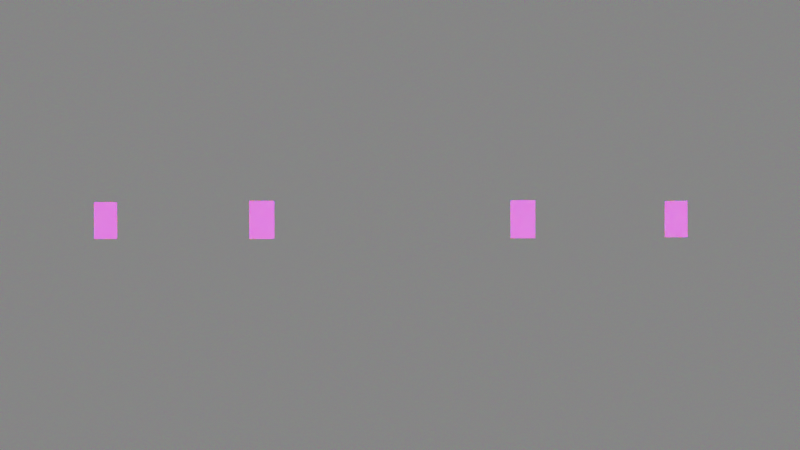 # Source: brdf_tests.blend  (saved by Blender 2.80.75; exported with 4.5.12 LTS)
import bpy
from mathutils import Matrix  # noqa: F401  (used for matrix-valued properties, if any)

bpy.ops.wm.read_factory_settings(use_empty=True)
scene = bpy.context.scene
scene.name = 'Scene'

# ---- collections
col_collection = bpy.data.collections.new('Collection'); scene.collection.children.link(col_collection)

# ---- images (referenced by path relative to the original .blend; pixels are not part of the script)
import os
ASSET_DIR = os.environ.get("B2B_ASSET_DIR", "")  # directory of the original .blend (textures are referenced by path, not embedded)
HERE = os.path.dirname(os.path.abspath(__file__))  # packed textures are extracted next to this script under _unpacked/

def load_image(name, relpath, width, height, colorspace="sRGB"):
    """Load a texture the original file referenced (path relative to the .blend, or extracted next to this script)."""
    p = next((c for c in (os.path.join(HERE, relpath), os.path.join(ASSET_DIR, relpath)) if relpath and os.path.exists(c)), "")
    if p:
        img = bpy.data.images.load(p, check_existing=True)
        img.name = name
    else:  # same state as the original file: an image datablock whose file is absent (Cycles renders it pink)
        img = bpy.data.images.new(name, width, height)
        img.source = "FILE"
        img.filepath = "//" + (relpath or name)
    img.colorspace_settings.name = colorspace
    return img
img_card_jpg = load_image('card.jpg', 'card.jpg', 1024, 1024, 'sRGB')

# ---- materials (node trees are filled in below, after node groups)
mat_white = bpy.data.materials.new('White')
mat_white.alpha_threshold = 0.0
mat_white.line_color = (0.0, 0.0, 0.0, 1.0)
mat_green = bpy.data.materials.new('Green')
mat_red = bpy.data.materials.new('Red')
mat_mirror = bpy.data.materials.new('Mirror')
mat_material = bpy.data.materials.new('Material')

# ---- node groups
ng_nodegroup_002 = bpy.data.node_groups.new('NodeGroup.002', 'ShaderNodeTree')
_s = ng_nodegroup_002.interface.new_socket(name='Shader', in_out='OUTPUT', socket_type='NodeSocketShader')
_N = ng_nodegroup_002.nodes; _L = ng_nodegroup_002.links
n0 = _N.new('NodeGroupOutput'); n0.name = 'Group Output'; n0.location = (877, -10)
n1 = _N.new('ShaderNodeNewGeometry'); n1.name = 'Geometry.001'; n1.location = (-371, 80)
n2 = _N.new('ShaderNodeMapping'); n2.name = 'Mapping'; n2.location = (-168, 416)
n2.inputs[2].default_value = (0.0, 0.0, -0.2618)
n3 = _N.new('ShaderNodeMapping'); n3.name = 'Mapping.001'; n3.location = (-168, 128)
n3.inputs[2].default_value = (0.0, 0.0, -0.2618)
n4 = _N.new('ShaderNodeMapping'); n4.name = 'Mapping.002'; n4.location = (-165, -168)
n4.inputs[2].default_value = (0.0, 0.0, -0.2618)
n5 = _N.new('ShaderNodeValue'); n5.name = 'Value'; n5.location = (12, -458)
n5.outputs[0].default_value = 0.0
n6 = _N.new('ShaderNodeValue'); n6.name = 'Value.001'; n6.location = (11, -558)
n6.outputs[0].default_value = 0.0
n7 = _N.new('ShaderNodeBsdfAnisotropic'); n7.name = 'Anisotropic BSDF.002'; n7.location = (366, -133)
n7.distribution = 'GGX'
n7.inputs[0].default_value = (0.0, 0.0, 1.0, 1.0)
n8 = _N.new('ShaderNodeBsdfAnisotropic'); n8.name = 'Anisotropic BSDF.001'; n8.location = (363, 181)
n8.distribution = 'GGX'
n8.inputs[0].default_value = (0.0, 1.0, 0.0, 1.0)
n9 = _N.new('ShaderNodeAddShader'); n9.name = 'Add Shader'; n9.location = (677, 308)
n10 = _N.new('ShaderNodeAddShader'); n10.name = 'Add Shader.001'; n10.location = (676, 153)
n11 = _N.new('ShaderNodeBsdfAnisotropic'); n11.name = 'Anisotropic BSDF'; n11.location = (363, 538)
n11.distribution = 'GGX'
n11.inputs[0].default_value = (1.0, 0.0, 0.0, 1.0)
_L.new(n1.outputs[1], n2.inputs[0])
_L.new(n1.outputs[1], n3.inputs[0])
_L.new(n1.outputs[1], n4.inputs[0])
_L.new(n2.outputs[0], n11.inputs[4])
_L.new(n3.outputs[0], n8.inputs[4])
_L.new(n4.outputs[0], n7.inputs[4])
_L.new(n5.outputs[0], n11.inputs[1])
_L.new(n5.outputs[0], n8.inputs[1])
_L.new(n5.outputs[0], n7.inputs[1])
_L.new(n6.outputs[0], n7.inputs[2])
_L.new(n6.outputs[0], n8.inputs[2])
_L.new(n6.outputs[0], n11.inputs[2])
_L.new(n11.outputs[0], n9.inputs[0])
_L.new(n8.outputs[0], n9.inputs[1])
_L.new(n9.outputs[0], n10.inputs[0])
_L.new(n7.outputs[0], n10.inputs[1])
_L.new(n10.outputs[0], n0.inputs[0])
n0.is_active_output = True
ng_nodegroup_001 = bpy.data.node_groups.new('NodeGroup.001', 'ShaderNodeTree')
_s = ng_nodegroup_001.interface.new_socket(name='Shader', in_out='OUTPUT', socket_type='NodeSocketShader')
_N = ng_nodegroup_001.nodes; _L = ng_nodegroup_001.links
n0 = _N.new('NodeGroupOutput'); n0.name = 'Group Output'; n0.location = (724, 0)
n1 = _N.new('ShaderNodeAddShader'); n1.name = 'Add Shader.001'; n1.location = (524, 318)
n2 = _N.new('ShaderNodeAddShader'); n2.name = 'Add Shader.002'; n2.location = (523, 163)
n3 = _N.new('ShaderNodeNewGeometry'); n3.name = 'Geometry.001'; n3.location = (-524, 90)
n4 = _N.new('ShaderNodeMapping'); n4.name = 'Mapping'; n4.location = (-321, 426)
n4.inputs[2].default_value = (0.0, 0.0, 0.2618)
n5 = _N.new('ShaderNodeMapping'); n5.name = 'Mapping.001'; n5.location = (-321, 137)
n5.inputs[2].default_value = (0.0, 0.0, 0.2618)
n6 = _N.new('ShaderNodeMapping'); n6.name = 'Mapping.002'; n6.location = (-318, -159)
n6.inputs[2].default_value = (0.0, 0.0, 0.2618)
n7 = _N.new('ShaderNodeValue'); n7.name = 'Value'; n7.location = (-141, -448)
n7.outputs[0].default_value = 0.0
n8 = _N.new('ShaderNodeValue'); n8.name = 'Value.001'; n8.location = (-142, -548)
n8.outputs[0].default_value = 0.0
n9 = _N.new('ShaderNodeBsdfAnisotropic'); n9.name = 'Anisotropic BSDF.002'; n9.location = (213, -123)
n9.distribution = 'GGX'
n9.inputs[0].default_value = (0.0, 0.0, 1.0, 1.0)
n10 = _N.new('ShaderNodeBsdfAnisotropic'); n10.name = 'Anisotropic BSDF.001'; n10.location = (210, 191)
n10.distribution = 'GGX'
n10.inputs[0].default_value = (0.0, 1.0, 0.0, 1.0)
n11 = _N.new('ShaderNodeBsdfAnisotropic'); n11.name = 'Anisotropic BSDF'; n11.location = (210, 548)
n11.distribution = 'GGX'
n11.inputs[0].default_value = (1.0, 0.0, 0.0, 1.0)
_L.new(n3.outputs[1], n4.inputs[0])
_L.new(n3.outputs[1], n5.inputs[0])
_L.new(n3.outputs[1], n6.inputs[0])
_L.new(n4.outputs[0], n11.inputs[4])
_L.new(n5.outputs[0], n10.inputs[4])
_L.new(n6.outputs[0], n9.inputs[4])
_L.new(n7.outputs[0], n11.inputs[1])
_L.new(n7.outputs[0], n10.inputs[1])
_L.new(n7.outputs[0], n9.inputs[1])
_L.new(n8.outputs[0], n9.inputs[2])
_L.new(n8.outputs[0], n10.inputs[2])
_L.new(n8.outputs[0], n11.inputs[2])
_L.new(n11.outputs[0], n1.inputs[0])
_L.new(n10.outputs[0], n1.inputs[1])
_L.new(n1.outputs[0], n2.inputs[0])
_L.new(n9.outputs[0], n2.inputs[1])
_L.new(n2.outputs[0], n0.inputs[0])
n0.is_active_output = True
ng_nodegroup_004 = bpy.data.node_groups.new('NodeGroup.004', 'ShaderNodeTree')
_s = ng_nodegroup_004.interface.new_socket(name='Shader', in_out='OUTPUT', socket_type='NodeSocketShader')
_N = ng_nodegroup_004.nodes; _L = ng_nodegroup_004.links
n0 = _N.new('ShaderNodeAddShader'); n0.name = 'Add Shader.001'; n0.location = (524, 318)
n1 = _N.new('ShaderNodeNewGeometry'); n1.name = 'Geometry.001'; n1.location = (-524, 90)
n2 = _N.new('ShaderNodeMapping'); n2.name = 'Mapping'; n2.location = (-321, 426)
n2.inputs[2].default_value = (0.0, 0.0, 0.5236)
n3 = _N.new('ShaderNodeMapping'); n3.name = 'Mapping.001'; n3.location = (-321, 137)
n3.inputs[2].default_value = (0.0, 0.0, 0.5236)
n4 = _N.new('ShaderNodeMapping'); n4.name = 'Mapping.002'; n4.location = (-318, -159)
n4.inputs[2].default_value = (0.0, 0.0, 0.5236)
n5 = _N.new('ShaderNodeValue'); n5.name = 'Value'; n5.location = (-141, -448)
n5.outputs[0].default_value = 0.0
n6 = _N.new('ShaderNodeValue'); n6.name = 'Value.001'; n6.location = (-142, -548)
n6.outputs[0].default_value = 0.0
n7 = _N.new('ShaderNodeBsdfAnisotropic'); n7.name = 'Anisotropic BSDF.002'; n7.location = (213, -123)
n7.distribution = 'GGX'
n7.inputs[0].default_value = (0.0, 0.0, 1.0, 1.0)
n8 = _N.new('ShaderNodeBsdfAnisotropic'); n8.name = 'Anisotropic BSDF.001'; n8.location = (210, 191)
n8.distribution = 'GGX'
n8.inputs[0].default_value = (0.0, 1.0, 0.0, 1.0)
n9 = _N.new('ShaderNodeBsdfAnisotropic'); n9.name = 'Anisotropic BSDF'; n9.location = (210, 548)
n9.distribution = 'GGX'
n9.inputs[0].default_value = (1.0, 0.0, 0.0, 1.0)
n10 = _N.new('NodeGroupOutput'); n10.name = 'Group Output'; n10.location = (724, 0)
n11 = _N.new('ShaderNodeAddShader'); n11.name = 'Add Shader.002'; n11.location = (523, 163)
_L.new(n1.outputs[1], n2.inputs[0])
_L.new(n1.outputs[1], n3.inputs[0])
_L.new(n1.outputs[1], n4.inputs[0])
_L.new(n2.outputs[0], n9.inputs[4])
_L.new(n3.outputs[0], n8.inputs[4])
_L.new(n4.outputs[0], n7.inputs[4])
_L.new(n5.outputs[0], n9.inputs[1])
_L.new(n5.outputs[0], n8.inputs[1])
_L.new(n5.outputs[0], n7.inputs[1])
_L.new(n6.outputs[0], n7.inputs[2])
_L.new(n6.outputs[0], n8.inputs[2])
_L.new(n6.outputs[0], n9.inputs[2])
_L.new(n9.outputs[0], n0.inputs[0])
_L.new(n8.outputs[0], n0.inputs[1])
_L.new(n0.outputs[0], n11.inputs[0])
_L.new(n7.outputs[0], n11.inputs[1])
_L.new(n11.outputs[0], n10.inputs[0])
n10.is_active_output = True
ng_nodegroup_005 = bpy.data.node_groups.new('NodeGroup.005', 'ShaderNodeTree')
_s = ng_nodegroup_005.interface.new_socket(name='Shader', in_out='OUTPUT', socket_type='NodeSocketShader')
_N = ng_nodegroup_005.nodes; _L = ng_nodegroup_005.links
n0 = _N.new('ShaderNodeNewGeometry'); n0.name = 'Geometry.001'; n0.location = (-524, 90)
n1 = _N.new('ShaderNodeMapping'); n1.name = 'Mapping'; n1.location = (-321, 426)
n1.inputs[2].default_value = (0.0, 0.0, -0.5236)
n2 = _N.new('ShaderNodeMapping'); n2.name = 'Mapping.001'; n2.location = (-321, 137)
n2.inputs[2].default_value = (0.0, 0.0, -0.5236)
n3 = _N.new('ShaderNodeMapping'); n3.name = 'Mapping.002'; n3.location = (-318, -159)
n3.inputs[2].default_value = (0.0, 0.0, -0.5236)
n4 = _N.new('ShaderNodeValue'); n4.name = 'Value'; n4.location = (-141, -448)
n4.outputs[0].default_value = 0.0
n5 = _N.new('ShaderNodeValue'); n5.name = 'Value.001'; n5.location = (-142, -548)
n5.outputs[0].default_value = 0.0
n6 = _N.new('ShaderNodeBsdfAnisotropic'); n6.name = 'Anisotropic BSDF.002'; n6.location = (213, -123)
n6.distribution = 'GGX'
n6.inputs[0].default_value = (0.0, 0.0, 1.0, 1.0)
n7 = _N.new('ShaderNodeBsdfAnisotropic'); n7.name = 'Anisotropic BSDF.001'; n7.location = (210, 191)
n7.distribution = 'GGX'
n7.inputs[0].default_value = (0.0, 1.0, 0.0, 1.0)
n8 = _N.new('ShaderNodeAddShader'); n8.name = 'Add Shader'; n8.location = (524, 318)
n9 = _N.new('ShaderNodeAddShader'); n9.name = 'Add Shader.001'; n9.location = (523, 163)
n10 = _N.new('ShaderNodeBsdfAnisotropic'); n10.name = 'Anisotropic BSDF'; n10.location = (210, 548)
n10.distribution = 'GGX'
n10.inputs[0].default_value = (1.0, 0.0, 0.0, 1.0)
n11 = _N.new('NodeGroupOutput'); n11.name = 'Group Output'; n11.location = (724, 0)
_L.new(n0.outputs[1], n1.inputs[0])
_L.new(n0.outputs[1], n2.inputs[0])
_L.new(n0.outputs[1], n3.inputs[0])
_L.new(n1.outputs[0], n10.inputs[4])
_L.new(n2.outputs[0], n7.inputs[4])
_L.new(n3.outputs[0], n6.inputs[4])
_L.new(n4.outputs[0], n10.inputs[1])
_L.new(n4.outputs[0], n7.inputs[1])
_L.new(n4.outputs[0], n6.inputs[1])
_L.new(n5.outputs[0], n6.inputs[2])
_L.new(n5.outputs[0], n7.inputs[2])
_L.new(n5.outputs[0], n10.inputs[2])
_L.new(n10.outputs[0], n8.inputs[0])
_L.new(n7.outputs[0], n8.inputs[1])
_L.new(n8.outputs[0], n9.inputs[0])
_L.new(n6.outputs[0], n9.inputs[1])
_L.new(n9.outputs[0], n11.inputs[0])
n11.is_active_output = True

# ---- material node trees
mat_white.use_nodes = True; mat_white.node_tree.nodes.clear()
_N = mat_white.node_tree.nodes; _L = mat_white.node_tree.links
n0 = _N.new('ShaderNodeOutputMaterial'); n0.name = 'Material Output'; n0.location = (300, 300)
n1 = _N.new('ShaderNodeBsdfPrincipled'); n1.name = 'Principled BSDF'; n1.location = (10, 300)
n1.distribution = 'GGX'
n1.subsurface_method = 'BURLEY'
n1.inputs[2].default_value = 0.4
n1.inputs[3].default_value = 1.45
n1.inputs[28].default_value = 1.0
n2 = _N.new('ShaderNodeTexImage'); n2.name = 'Image Texture'; n2.location = (-280, 280)
n2.image = img_card_jpg
n3 = _N.new('ShaderNodeTexImage'); n3.name = 'Image Texture.001'; n3.location = (-280, -60)
n3.image = img_card_jpg
_L.new(n1.outputs[0], n0.inputs[0])
_L.new(n2.outputs[0], n1.inputs[0])
_L.new(n3.outputs[0], n1.inputs[27])
n0.is_active_output = True
mat_green.use_nodes = True; mat_green.node_tree.nodes.clear()
_N = mat_green.node_tree.nodes; _L = mat_green.node_tree.links
n0 = _N.new('ShaderNodeOutputMaterial'); n0.name = 'Material Output'; n0.location = (300, 300)
n1 = _N.new('ShaderNodeBsdfPrincipled'); n1.name = 'Principled BSDF'; n1.location = (10, 300)
n1.distribution = 'GGX'
n1.subsurface_method = 'BURLEY'
n1.inputs[0].default_value = (0.0, 1.0, 0.0, 1.0)
n1.inputs[3].default_value = 1.45
n1.inputs[27].default_value = (0.0, 0.0, 0.0, 1.0)
n1.inputs[28].default_value = 1.0
_L.new(n1.outputs[0], n0.inputs[0])
n0.is_active_output = True
mat_red.use_nodes = True; mat_red.node_tree.nodes.clear()
_N = mat_red.node_tree.nodes; _L = mat_red.node_tree.links
n0 = _N.new('ShaderNodeOutputMaterial'); n0.name = 'Material Output'; n0.location = (300, 300)
n1 = _N.new('ShaderNodeBsdfPrincipled'); n1.name = 'Principled BSDF'; n1.location = (10, 300)
n1.distribution = 'GGX'
n1.subsurface_method = 'BURLEY'
n1.inputs[0].default_value = (1.0, 0.0, 0.0, 1.0)
n1.inputs[3].default_value = 1.45
n1.inputs[27].default_value = (0.0, 0.0, 0.0, 1.0)
n1.inputs[28].default_value = 1.0
_L.new(n1.outputs[0], n0.inputs[0])
n0.is_active_output = True
mat_mirror.use_nodes = True; mat_mirror.node_tree.nodes.clear()
_N = mat_mirror.node_tree.nodes; _L = mat_mirror.node_tree.links
n0 = _N.new('ShaderNodeBsdfPrincipled'); n0.name = 'Principled BSDF'; n0.location = (-395, 485)
n0.distribution = 'GGX'
n0.subsurface_method = 'BURLEY'
n0.inputs[1].default_value = 1.0
n0.inputs[2].default_value = 0.0
n0.inputs[3].default_value = 0.0
n0.inputs[13].default_value = 1.0
n0.inputs[20].default_value = 0.0
n0.inputs[27].default_value = (0.0, 0.0, 0.0, 1.0)
n0.inputs[28].default_value = 1.0
n1 = _N.new('ShaderNodeOutputMaterial'); n1.name = 'Material Output'; n1.location = (-29, 517)
_L.new(n0.outputs[0], n1.inputs[0])
n1.is_active_output = True
mat_material.use_nodes = True; mat_material.node_tree.nodes.clear()
_N = mat_material.node_tree.nodes; _L = mat_material.node_tree.links
n0 = _N.new('ShaderNodeOutputMaterial'); n0.name = 'Material Output'; n0.location = (896, 923)
n1 = _N.new('ShaderNodeAddShader'); n1.name = 'Add Shader.001'; n1.location = (432, 924)
n2 = _N.new('ShaderNodeAddShader'); n2.name = 'Add Shader'; n2.location = (469, 1060)
n3 = _N.new('ShaderNodeGroup'); n3.name = 'Group'; n3.location = (147, 1043)
n3.node_tree = ng_nodegroup_002
n4 = _N.new('ShaderNodeGroup'); n4.name = 'Group.001'; n4.location = (131, 931)
n4.node_tree = ng_nodegroup_001
n5 = _N.new('ShaderNodeGroup'); n5.name = 'Group.002'; n5.location = (156, 827)
n5.node_tree = ng_nodegroup_004
n6 = _N.new('ShaderNodeAddShader'); n6.name = 'Add Shader.002'; n6.location = (442, 771)
n7 = _N.new('ShaderNodeGroup'); n7.name = 'Group.003'; n7.location = (152, 730)
n7.node_tree = ng_nodegroup_005
_L.new(n3.outputs[0], n2.inputs[0])
_L.new(n4.outputs[0], n2.inputs[1])
_L.new(n2.outputs[0], n1.inputs[0])
_L.new(n5.outputs[0], n1.inputs[1])
_L.new(n1.outputs[0], n6.inputs[0])
_L.new(n7.outputs[0], n6.inputs[1])
_L.new(n6.outputs[0], n0.inputs[0])
n0.is_active_output = True

# ---- world
world_world = bpy.data.worlds.new('World'); scene.world = world_world
world_world.use_nodes = True; world_world.node_tree.nodes.clear()
_N = world_world.node_tree.nodes; _L = world_world.node_tree.links
n0 = _N.new('ShaderNodeOutputWorld'); n0.name = 'World Output'; n0.location = (300, 300)
n1 = _N.new('ShaderNodeBackground'); n1.name = 'Background'; n1.location = (10, 300)
n1.inputs[0].default_value = (0.05088, 0.05088, 0.05088, 1.0)
_L.new(n1.outputs[0], n0.inputs[0])
n0.is_active_output = True
world_world.color = (0.05088, 0.05088, 0.05088)
world_world.use_sun_shadow = False
world_world.sun_shadow_jitter_overblur = 0.0

# ---- cameras
cam_camera = bpy.data.cameras.new('Camera')
cam_camera.clip_end = 100.0
cam_camera.lens = 30.0
cam_camera.ortho_scale = 7.314

# ---- meshes
me_cube = bpy.data.meshes.new('Cube')
me_cube.from_pydata([(-1.366, 2.18, 1.0), (-1.366, 2.18, -1.0), (-1.366, -2.166, 1.0), (-1.366, -2.166, -1.0)], [], [(3, 1, 0, 2)])
me_cube.polygons.foreach_set('material_index', [4])
_uv = me_cube.uv_layers.new(name='UVMap')
_uv.uv.foreach_set('vector', [0.375, 0.5, 0.375, 0.75, 0.625, 0.75, 0.625, 0.5])
me_cube.materials.append(mat_white)
me_cube.materials.append(mat_green)
me_cube.materials.append(mat_red)
me_cube.materials.append(mat_mirror)
me_cube.materials.append(mat_material)
me_cube.use_remesh_preserve_volume = False
me_cube.use_remesh_preserve_attributes = False
me_cube.use_mirror_vertex_groups = False
me_cube.update()
me_cube_001 = bpy.data.meshes.new('Cube.001')
me_cube_001.from_pydata([(-2.98e-08, 0.2733, 0.2733), (-2.98e-08, 0.2733, -0.2733), (2.98e-08, -0.5499, -0.2733), (5.96e-08, -0.5499, 0.2733)], [], [(3, 2, 1, 0)])
_uv = me_cube_001.uv_layers.new(name='UVMap')
_uv.uv.foreach_set('vector', [0.0, 0.0, 1.0, 0.0, 1.0, 1.0, 0.0, 1.0])
me_cube_001.materials.append(mat_white)
me_cube_001.materials.append(mat_green)
me_cube_001.materials.append(mat_red)
me_cube_001.materials.append(mat_mirror)
me_cube_001.materials.append(mat_material)
me_cube_001.use_remesh_preserve_volume = False
me_cube_001.use_remesh_preserve_attributes = False
me_cube_001.use_mirror_vertex_groups = False
me_cube_001.update()

# ---- objects
ob_cube = bpy.data.objects.new('Cube', me_cube)
ob_camera = bpy.data.objects.new('Camera', cam_camera)
ob_cube_001 = bpy.data.objects.new('Cube.001', me_cube_001)

# ---- transforms, parenting, visibility, modifiers, constraints
ob_cube.location = (0.0, 0.0, 3.663)
ob_cube.scale = (3.659, 3.659, 3.659)
ob_cube.lock_rotations_4d = False
ob_cube.empty_display_type = 'ARROWS'
ob_cube.lineart.crease_threshold = 0.0
ob_camera.location = (4.656, -0.02078, 3.652)
ob_camera.rotation_euler = (1.571, 0.002724, 1.557)
ob_camera.lock_rotations_4d = False
ob_camera.empty_display_type = 'ARROWS'
ob_camera.color = (0.0, 0.0, 0.0, 0.0)
ob_camera.display_type = 'WIRE'
ob_camera.lineart.crease_threshold = 0.0
ob_cube_001.location = (0.5128, 0.02335, 3.928)
ob_cube_001.rotation_euler = (1.571, 2.22e-16, -3.142)
ob_cube_001.scale = (1.059, 1.059, 1.059)
ob_cube_001.lock_rotations_4d = False
ob_cube_001.empty_display_type = 'ARROWS'
ob_cube_001.visible_camera = False
ob_cube_001.lineart.crease_threshold = 0.0

# ---- collection membership
col_collection.objects.link(ob_cube)
col_collection.objects.link(ob_camera)
col_collection.objects.link(ob_cube_001)

# ---- scene / render settings (as saved in the file)
scene.camera = ob_camera
scene.frame_start = 1; scene.frame_end = 250; scene.frame_set(1)
scene.render.engine = 'CYCLES'
scene.cycles.use_denoising = False
scene.cycles.samples = 128
scene.cycles.sampling_pattern = 'TABULATED_SOBOL'
scene.cycles.use_adaptive_sampling = False
scene.cycles.use_light_tree = False
scene.view_settings.view_transform = 'Filmic'
bpy.context.view_layer.update()

# ---- added for rendering (the .blend has no usable light): sun
light_auto_sun = bpy.data.lights.new('AutoSun', 'SUN')
light_auto_sun.energy = 3.0
light_auto_sun.angle = 0.0523599
ob_auto_sun = bpy.data.objects.new('AutoSun', light_auto_sun)
scene.collection.objects.link(ob_auto_sun)
ob_auto_sun.rotation_euler = (0.872665, 0.174533, 0.523599)
bpy.context.view_layer.update()
